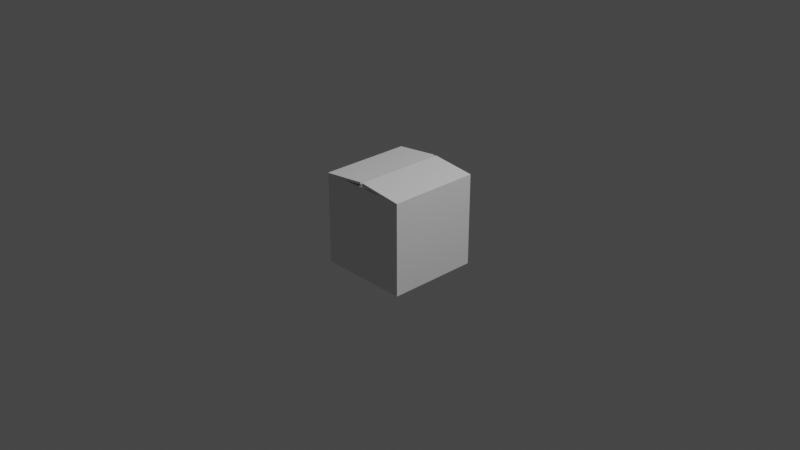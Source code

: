 # Source: Box.blend  (saved by Blender 2.82.7; exported with 4.5.12 LTS)
import bpy
from mathutils import Matrix  # noqa: F401  (used for matrix-valued properties, if any)

bpy.ops.wm.read_factory_settings(use_empty=True)
scene = bpy.context.scene
scene.name = 'Scene'

# ---- collections
col_collection = bpy.data.collections.new('Collection'); scene.collection.children.link(col_collection)

# ---- world
world_world = bpy.data.worlds.new('World'); scene.world = world_world
world_world.use_nodes = True; world_world.node_tree.nodes.clear()
_N = world_world.node_tree.nodes; _L = world_world.node_tree.links
n0 = _N.new('ShaderNodeOutputWorld'); n0.name = 'World Output'; n0.location = (300, 300)
n1 = _N.new('ShaderNodeBackground'); n1.name = 'Background'; n1.location = (10, 300)
n1.inputs[0].default_value = (0.05088, 0.05088, 0.05088, 1.0)
_L.new(n1.outputs[0], n0.inputs[0])
n0.is_active_output = True
world_world.color = (0.05088, 0.05088, 0.05088)
world_world.use_sun_shadow = False
world_world.sun_shadow_jitter_overblur = 0.0

# ---- cameras
cam_camera = bpy.data.cameras.new('Camera')
cam_camera.clip_end = 100.0
cam_camera.ortho_scale = 7.314

# ---- lights
light_light = bpy.data.lights.new('Light', 'POINT')
light_light.transmission_factor = 0.0
light_light.energy = 1000.0
light_light.shadow_soft_size = 0.1
light_light.shadow_maximum_resolution = 0.006
light_light.use_absolute_resolution = True

# ---- meshes
me_cube_001 = bpy.data.meshes.new('Cube.001')
me_cube_001.from_pydata([(-0.5, -0.5, -0.5), (-0.4687, -0.4934, 0.4748), (-0.5, 0.5, -0.5), (-0.4687, 0.4934, 0.4748), (0.5, -0.5, -0.5), (0.4687, -0.4934, 0.4748), (0.5, 0.5, -0.5), (0.4687, 0.4934, 0.4748), (-0.5, -0.5, 0.5), (-0.5, 0.5, 0.5), (0.5, 0.5, 0.5), (0.5, -0.5, 0.5), (-0.4687, -0.4687, -0.1424), (-0.4687, 0.4687, -0.1424), (0.4687, 0.4687, -0.1424), (0.4687, -0.4687, -0.1424), (-0.01191, -0.5013, 0.5292), (-0.01191, 0.5013, 0.5292), (-0.01329, 0.5, 0.5544), (-0.01329, -0.5, 0.5544), (-0.4687, 0.01095, 0.4345), (0.4687, 0.01095, 0.4345), (0.4675, 0.01222, 0.4597), (-0.4675, 0.01222, 0.4597), (0.01191, 0.5013, 0.5292), (0.01191, -0.5013, 0.5292), (0.01329, -0.5, 0.5544), (0.01329, 0.5, 0.5544), (0.4687, -0.01095, 0.4345), (-0.4687, -0.01095, 0.4345), (-0.4675, -0.01222, 0.4597), (0.4675, -0.01222, 0.4597)], [], [(0, 8, 9, 2), (2, 9, 10, 6), (6, 10, 11, 4), (4, 11, 8, 0), (2, 6, 4, 0), (7, 3, 13, 14), (14, 13, 12, 15), (5, 7, 14, 15), (3, 1, 12, 13), (1, 5, 15, 12), (16, 17, 18, 19), (3, 17, 16, 1), (9, 18, 17, 3), (8, 19, 18, 9), (1, 16, 19, 8), (20, 21, 22, 23), (7, 21, 20, 3), (10, 22, 21, 7), (9, 23, 22, 10), (3, 20, 23, 9), (24, 25, 26, 27), (5, 25, 24, 7), (11, 26, 25, 5), (10, 27, 26, 11), (7, 24, 27, 10), (28, 29, 30, 31), (1, 29, 28, 5), (8, 30, 29, 1), (11, 31, 30, 8), (5, 28, 31, 11)])
_uv = me_cube_001.uv_layers.new(name='UVMap')
_uv.uv.foreach_set('vector', [0.375, 0.0, 0.625, 0.0, 0.625, 0.25, 0.375, 0.25, 0.375, 0.25, 0.625, 0.25, 0.625, 0.5, 0.375, 0.5, 0.375, 0.5, 0.625, 0.5, 0.625, 0.75, 0.375, 0.75, 0.375, 0.75, 0.625, 0.75, 0.625, 1.0, 0.375, 1.0, 0.125, 0.5, 0.375, 0.5, 0.375, 0.75, 0.125, 0.75, 0.6328, 0.5078, 0.8672, 0.5078, 0.8672, 0.5078, 0.6328, 0.5078, 0.6328, 0.5078, 0.8672, 0.5078, 0.8672, 0.7422, 0.6328, 0.7422, 0.6328, 0.7422, 0.6328, 0.5078, 0.6328, 0.5078, 0.6328, 0.7422, 0.8672, 0.5078, 0.8672, 0.7422, 0.8672, 0.7422, 0.8672, 0.5078, 0.8672, 0.7422, 0.6328, 0.7422, 0.6328, 0.7422, 0.8672, 0.7422, 0.8672, 0.7422, 0.8672, 0.5078, 0.875, 0.5, 0.875, 0.75, 0.8672, 0.5078, 0.8672, 0.5078, 0.8672, 0.7422, 0.8672, 0.7422, 0.875, 0.5, 0.875, 0.5, 0.8672, 0.5078, 0.8672, 0.5078, 0.875, 0.75, 0.875, 0.75, 0.875, 0.5, 0.875, 0.5, 0.8672, 0.7422, 0.8672, 0.7422, 0.875, 0.75, 0.875, 0.75, 0.8672, 0.5078, 0.6328, 0.5078, 0.625, 0.5, 0.875, 0.5, 0.6328, 0.5078, 0.6328, 0.5078, 0.8672, 0.5078, 0.8672, 0.5078, 0.625, 0.5, 0.625, 0.5, 0.6328, 0.5078, 0.6328, 0.5078, 0.875, 0.5, 0.875, 0.5, 0.625, 0.5, 0.625, 0.5, 0.8672, 0.5078, 0.8672, 0.5078, 0.875, 0.5, 0.875, 0.5, 0.6328, 0.5078, 0.6328, 0.7422, 0.625, 0.75, 0.625, 0.5, 0.6328, 0.7422, 0.6328, 0.7422, 0.6328, 0.5078, 0.6328, 0.5078, 0.625, 0.75, 0.625, 0.75, 0.6328, 0.7422, 0.6328, 0.7422, 0.625, 0.5, 0.625, 0.5, 0.625, 0.75, 0.625, 0.75, 0.6328, 0.5078, 0.6328, 0.5078, 0.625, 0.5, 0.625, 0.5, 0.6328, 0.7422, 0.8672, 0.7422, 0.875, 0.75, 0.625, 0.75, 0.8672, 0.7422, 0.8672, 0.7422, 0.6328, 0.7422, 0.6328, 0.7422, 0.875, 0.75, 0.875, 0.75, 0.8672, 0.7422, 0.8672, 0.7422, 0.625, 0.75, 0.625, 0.75, 0.875, 0.75, 0.875, 0.75, 0.6328, 0.7422, 0.6328, 0.7422, 0.625, 0.75, 0.625, 0.75])
me_cube_001.use_remesh_fix_poles = True
me_cube_001.use_remesh_preserve_attributes = False
me_cube_001.use_mirror_vertex_groups = False
me_cube_001.update()

# ---- objects
ob_light = bpy.data.objects.new('Light', light_light)
ob_camera = bpy.data.objects.new('Camera', cam_camera)
ob_cube_001 = bpy.data.objects.new('Cube.001', me_cube_001)

# ---- transforms, parenting, visibility, modifiers, constraints
ob_light.location = (4.076, 1.005, 5.904)
ob_light.rotation_euler = (0.6503, 0.05522, 1.866)
ob_light.lock_rotations_4d = False
ob_light.empty_display_type = 'ARROWS'
ob_light.color = (0.0, 0.0, 0.0, 0.0)
ob_light.lineart.crease_threshold = 0.0
ob_camera.location = (7.359, -6.926, 4.958)
ob_camera.rotation_euler = (1.109, 0.0, 0.8149)
ob_camera.lock_rotations_4d = False
ob_camera.empty_display_type = 'ARROWS'
ob_camera.color = (0.0, 0.0, 0.0, 0.0)
ob_camera.display_type = 'WIRE'
ob_camera.lineart.crease_threshold = 0.0
ob_cube_001.location = (0.0, 0.0, 0.0)
ob_cube_001.lineart.crease_threshold = 0.0

# ---- collection membership
col_collection.objects.link(ob_light)
col_collection.objects.link(ob_camera)
col_collection.objects.link(ob_cube_001)

# ---- scene / render settings (as saved in the file)
scene.camera = ob_camera
scene.frame_start = 1; scene.frame_end = 250; scene.frame_set(0)
scene.render.engine = 'BLENDER_EEVEE_NEXT'
scene.cycles.use_denoising = False
scene.cycles.samples = 128
scene.cycles.sampling_pattern = 'TABULATED_SOBOL'
scene.cycles.use_adaptive_sampling = False
scene.cycles.use_light_tree = False
scene.view_settings.view_transform = 'Filmic'
bpy.context.view_layer.update()
